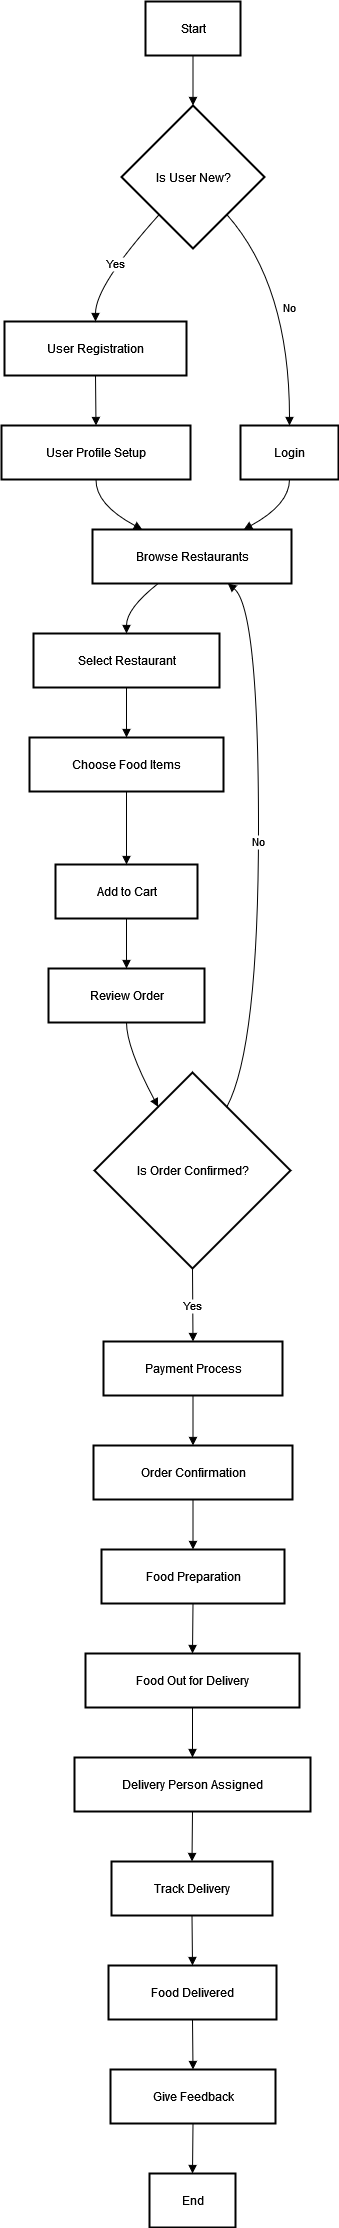

The diagram above was exported from draw.io. Its source (the exported page's mxGraphModel, read from the mxfile embedded in the PNG):
<mxGraphModel dx="872" dy="467" grid="1" gridSize="10" guides="1" tooltips="1" connect="1" arrows="1" fold="1" page="1" pageScale="1" pageWidth="850" pageHeight="1100" math="0" shadow="0">
  <root>
    <mxCell id="0" />
    <mxCell id="1" parent="0" />
    <mxCell id="2" value="Start" style="whiteSpace=wrap;strokeWidth=2;" parent="1" vertex="1">
      <mxGeometry x="152" y="8" width="95" height="54" as="geometry" />
    </mxCell>
    <mxCell id="3" value="Is User New?" style="rhombus;strokeWidth=2;whiteSpace=wrap;" parent="1" vertex="1">
      <mxGeometry x="128" y="112" width="143" height="143" as="geometry" />
    </mxCell>
    <mxCell id="4" value="User Registration" style="whiteSpace=wrap;strokeWidth=2;" parent="1" vertex="1">
      <mxGeometry x="11" y="328" width="182" height="54" as="geometry" />
    </mxCell>
    <mxCell id="5" value="User Profile Setup" style="whiteSpace=wrap;strokeWidth=2;" parent="1" vertex="1">
      <mxGeometry x="8" y="432" width="189" height="54" as="geometry" />
    </mxCell>
    <mxCell id="6" value="Browse Restaurants" style="whiteSpace=wrap;strokeWidth=2;" parent="1" vertex="1">
      <mxGeometry x="99" y="536" width="199" height="54" as="geometry" />
    </mxCell>
    <mxCell id="7" value="Login" style="whiteSpace=wrap;strokeWidth=2;" parent="1" vertex="1">
      <mxGeometry x="247" y="432" width="98" height="54" as="geometry" />
    </mxCell>
    <mxCell id="8" value="Select Restaurant" style="whiteSpace=wrap;strokeWidth=2;" parent="1" vertex="1">
      <mxGeometry x="40" y="640" width="186" height="54" as="geometry" />
    </mxCell>
    <mxCell id="9" value="Choose Food Items" style="whiteSpace=wrap;strokeWidth=2;" parent="1" vertex="1">
      <mxGeometry x="36" y="744" width="194" height="54" as="geometry" />
    </mxCell>
    <mxCell id="10" value="Add to Cart" style="whiteSpace=wrap;strokeWidth=2;" parent="1" vertex="1">
      <mxGeometry x="62" y="871" width="142" height="54" as="geometry" />
    </mxCell>
    <mxCell id="11" value="Review Order" style="whiteSpace=wrap;strokeWidth=2;" parent="1" vertex="1">
      <mxGeometry x="55" y="975" width="156" height="54" as="geometry" />
    </mxCell>
    <mxCell id="12" value="Is Order Confirmed?" style="rhombus;strokeWidth=2;whiteSpace=wrap;" parent="1" vertex="1">
      <mxGeometry x="101" y="1079" width="196" height="196" as="geometry" />
    </mxCell>
    <mxCell id="13" value="Payment Process" style="whiteSpace=wrap;strokeWidth=2;" parent="1" vertex="1">
      <mxGeometry x="110" y="1348" width="179" height="54" as="geometry" />
    </mxCell>
    <mxCell id="14" value="Order Confirmation" style="whiteSpace=wrap;strokeWidth=2;" parent="1" vertex="1">
      <mxGeometry x="100" y="1452" width="199" height="54" as="geometry" />
    </mxCell>
    <mxCell id="15" value="Food Preparation" style="whiteSpace=wrap;strokeWidth=2;" parent="1" vertex="1">
      <mxGeometry x="108" y="1556" width="183" height="54" as="geometry" />
    </mxCell>
    <mxCell id="16" value="Food Out for Delivery" style="whiteSpace=wrap;strokeWidth=2;" parent="1" vertex="1">
      <mxGeometry x="92" y="1660" width="214" height="54" as="geometry" />
    </mxCell>
    <mxCell id="17" value="Delivery Person Assigned" style="whiteSpace=wrap;strokeWidth=2;" parent="1" vertex="1">
      <mxGeometry x="81" y="1764" width="236" height="54" as="geometry" />
    </mxCell>
    <mxCell id="18" value="Track Delivery" style="whiteSpace=wrap;strokeWidth=2;" parent="1" vertex="1">
      <mxGeometry x="118" y="1868" width="161" height="54" as="geometry" />
    </mxCell>
    <mxCell id="19" value="Food Delivered" style="whiteSpace=wrap;strokeWidth=2;" parent="1" vertex="1">
      <mxGeometry x="115" y="1972" width="168" height="54" as="geometry" />
    </mxCell>
    <mxCell id="20" value="Give Feedback" style="whiteSpace=wrap;strokeWidth=2;" parent="1" vertex="1">
      <mxGeometry x="117" y="2076" width="165" height="54" as="geometry" />
    </mxCell>
    <mxCell id="21" value="End" style="whiteSpace=wrap;strokeWidth=2;" parent="1" vertex="1">
      <mxGeometry x="156" y="2180" width="86" height="54" as="geometry" />
    </mxCell>
    <mxCell id="22" value="" style="curved=1;startArrow=none;endArrow=block;exitX=0.5;exitY=1;entryX=0.5;entryY=0;" parent="1" source="2" target="3" edge="1">
      <mxGeometry relative="1" as="geometry">
        <Array as="points" />
      </mxGeometry>
    </mxCell>
    <mxCell id="23" value="Yes" style="curved=1;startArrow=none;endArrow=block;exitX=0.05;exitY=1;entryX=0.5;entryY=0;" parent="1" source="3" target="4" edge="1">
      <mxGeometry relative="1" as="geometry">
        <Array as="points">
          <mxPoint x="102" y="292" />
        </Array>
      </mxGeometry>
    </mxCell>
    <mxCell id="24" value="" style="curved=1;startArrow=none;endArrow=block;exitX=0.5;exitY=1;entryX=0.5;entryY=0;" parent="1" source="4" target="5" edge="1">
      <mxGeometry relative="1" as="geometry">
        <Array as="points" />
      </mxGeometry>
    </mxCell>
    <mxCell id="25" value="" style="curved=1;startArrow=none;endArrow=block;exitX=0.5;exitY=1;entryX=0.25;entryY=0;" parent="1" source="5" target="6" edge="1">
      <mxGeometry relative="1" as="geometry">
        <Array as="points">
          <mxPoint x="102" y="511" />
        </Array>
      </mxGeometry>
    </mxCell>
    <mxCell id="26" value="No" style="curved=1;startArrow=none;endArrow=block;exitX=0.95;exitY=1;entryX=0.5;entryY=0;" parent="1" source="3" target="7" edge="1">
      <mxGeometry relative="1" as="geometry">
        <Array as="points">
          <mxPoint x="296" y="292" />
        </Array>
      </mxGeometry>
    </mxCell>
    <mxCell id="27" value="" style="curved=1;startArrow=none;endArrow=block;exitX=0.5;exitY=1;entryX=0.76;entryY=0;" parent="1" source="7" target="6" edge="1">
      <mxGeometry relative="1" as="geometry">
        <Array as="points">
          <mxPoint x="296" y="511" />
        </Array>
      </mxGeometry>
    </mxCell>
    <mxCell id="28" value="" style="curved=1;startArrow=none;endArrow=block;exitX=0.33;exitY=1;entryX=0.5;entryY=0;" parent="1" source="6" target="8" edge="1">
      <mxGeometry relative="1" as="geometry">
        <Array as="points">
          <mxPoint x="133" y="615" />
        </Array>
      </mxGeometry>
    </mxCell>
    <mxCell id="29" value="" style="curved=1;startArrow=none;endArrow=block;exitX=0.5;exitY=1;entryX=0.5;entryY=0;" parent="1" source="8" target="9" edge="1">
      <mxGeometry relative="1" as="geometry">
        <Array as="points" />
      </mxGeometry>
    </mxCell>
    <mxCell id="30" value="" style="curved=1;startArrow=none;endArrow=block;exitX=0.5;exitY=1;entryX=0.5;entryY=0;" parent="1" source="9" target="10" edge="1">
      <mxGeometry relative="1" as="geometry">
        <Array as="points" />
      </mxGeometry>
    </mxCell>
    <mxCell id="31" value="" style="curved=1;startArrow=none;endArrow=block;exitX=0.5;exitY=1;entryX=0.5;entryY=0;" parent="1" source="10" target="11" edge="1">
      <mxGeometry relative="1" as="geometry">
        <Array as="points" />
      </mxGeometry>
    </mxCell>
    <mxCell id="32" value="" style="curved=1;startArrow=none;endArrow=block;exitX=0.5;exitY=1;entryX=0.23;entryY=0;" parent="1" source="11" target="12" edge="1">
      <mxGeometry relative="1" as="geometry">
        <Array as="points">
          <mxPoint x="133" y="1054" />
        </Array>
      </mxGeometry>
    </mxCell>
    <mxCell id="33" value="Yes" style="curved=1;startArrow=none;endArrow=block;exitX=0.5;exitY=1;entryX=0.5;entryY=0;" parent="1" source="12" target="13" edge="1">
      <mxGeometry relative="1" as="geometry">
        <Array as="points" />
      </mxGeometry>
    </mxCell>
    <mxCell id="34" value="" style="curved=1;startArrow=none;endArrow=block;exitX=0.5;exitY=1;entryX=0.5;entryY=0;" parent="1" source="13" target="14" edge="1">
      <mxGeometry relative="1" as="geometry">
        <Array as="points" />
      </mxGeometry>
    </mxCell>
    <mxCell id="35" value="" style="curved=1;startArrow=none;endArrow=block;exitX=0.5;exitY=1;entryX=0.5;entryY=0;" parent="1" source="14" target="15" edge="1">
      <mxGeometry relative="1" as="geometry">
        <Array as="points" />
      </mxGeometry>
    </mxCell>
    <mxCell id="36" value="" style="curved=1;startArrow=none;endArrow=block;exitX=0.5;exitY=1;entryX=0.5;entryY=0;" parent="1" source="15" target="16" edge="1">
      <mxGeometry relative="1" as="geometry">
        <Array as="points" />
      </mxGeometry>
    </mxCell>
    <mxCell id="37" value="" style="curved=1;startArrow=none;endArrow=block;exitX=0.5;exitY=1;entryX=0.5;entryY=0;" parent="1" source="16" target="17" edge="1">
      <mxGeometry relative="1" as="geometry">
        <Array as="points" />
      </mxGeometry>
    </mxCell>
    <mxCell id="38" value="" style="curved=1;startArrow=none;endArrow=block;exitX=0.5;exitY=1;entryX=0.5;entryY=0;" parent="1" source="17" target="18" edge="1">
      <mxGeometry relative="1" as="geometry">
        <Array as="points" />
      </mxGeometry>
    </mxCell>
    <mxCell id="39" value="" style="curved=1;startArrow=none;endArrow=block;exitX=0.5;exitY=1;entryX=0.5;entryY=0;" parent="1" source="18" target="19" edge="1">
      <mxGeometry relative="1" as="geometry">
        <Array as="points" />
      </mxGeometry>
    </mxCell>
    <mxCell id="40" value="" style="curved=1;startArrow=none;endArrow=block;exitX=0.5;exitY=1;entryX=0.5;entryY=0;" parent="1" source="19" target="20" edge="1">
      <mxGeometry relative="1" as="geometry">
        <Array as="points" />
      </mxGeometry>
    </mxCell>
    <mxCell id="41" value="" style="curved=1;startArrow=none;endArrow=block;exitX=0.5;exitY=1;entryX=0.5;entryY=0;" parent="1" source="20" target="21" edge="1">
      <mxGeometry relative="1" as="geometry">
        <Array as="points" />
      </mxGeometry>
    </mxCell>
    <mxCell id="42" value="No" style="curved=1;startArrow=none;endArrow=block;exitX=0.77;exitY=0;entryX=0.68;entryY=1;" parent="1" source="12" target="6" edge="1">
      <mxGeometry relative="1" as="geometry">
        <Array as="points">
          <mxPoint x="265" y="1054" />
          <mxPoint x="265" y="615" />
        </Array>
      </mxGeometry>
    </mxCell>
  </root>
</mxGraphModel>